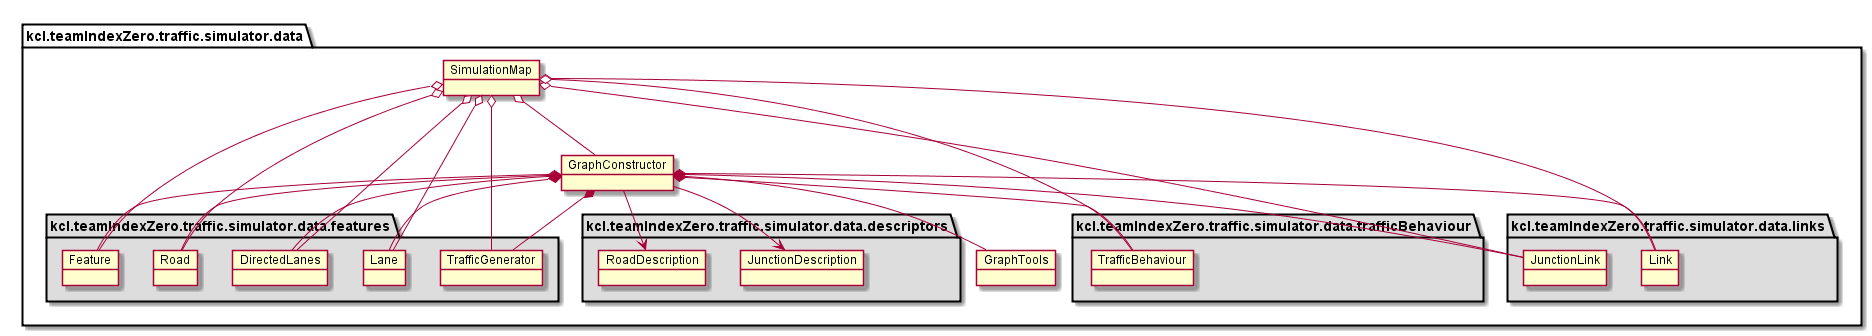

The diagram above was rendered by PlantUML. Its source (embedded in the PNG):
@startuml
package "kcl.teamIndexZero.traffic.simulator.data" #FFFFFF {
	object GraphConstructor
	object GraphTools
	object SimulationMap
	
	package "kcl.teamIndexZero.traffic.simulator.data.descriptors" #DDDDDD {
		object JunctionDescription
		object RoadDescription
	}
	package "kcl.teamIndexZero.traffic.simulator.data.features" #DDDDDD {
		object Feature
		object Road
		object DirectedLanes
		object Lane
		object TrafficGenerator
	}
	package "kcl.teamIndexZero.traffic.simulator.data.links" #DDDDDD {
		object Link
		object JunctionLink
	}
	package "kcl.teamIndexZero.traffic.simulator.data.trafficBehaviour" #DDDDDD {
		object TrafficBehaviour
	}
	GraphConstructor *-- GraphTools
	GraphConstructor --> JunctionDescription
	GraphConstructor --> RoadDescription
	GraphConstructor *-- Feature
	GraphConstructor *-- Road
	GraphConstructor *-- DirectedLanes
	GraphConstructor *-- Lane
	GraphConstructor *-- TrafficGenerator
	GraphConstructor *-- Link
	GraphConstructor *-- JunctionLink
	GraphConstructor *-- TrafficBehaviour
	
	SimulationMap o-- GraphConstructor
	SimulationMap o-- Feature
	SimulationMap o-- Road
	SimulationMap o-- DirectedLanes
	SimulationMap o-- Lane
	SimulationMap o-- TrafficGenerator
	SimulationMap o-- Link
	SimulationMap o-- JunctionLink
	SimulationMap o-- TrafficBehaviour
	
}
@enduml